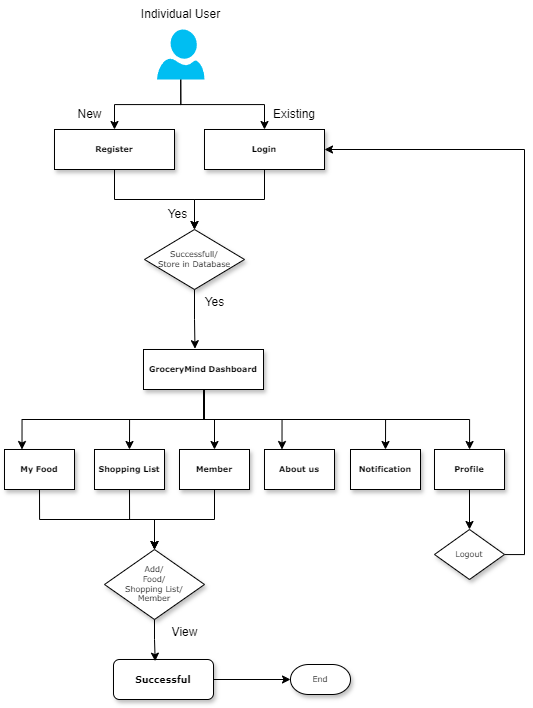

The diagram above was exported from draw.io. Its source (the exported page's mxGraphModel, read from the mxfile embedded in the PNG):
<mxGraphModel dx="1594" dy="932" grid="1" gridSize="10" guides="1" tooltips="1" connect="1" arrows="1" fold="1" page="1" pageScale="1" pageWidth="1100" pageHeight="850" background="none" math="0" shadow="0">
  <root>
    <mxCell id="0" />
    <mxCell id="1" parent="0" />
    <mxCell id="Gi0gDyfHtL4sRmFr6nxf-6" style="edgeStyle=orthogonalEdgeStyle;rounded=0;orthogonalLoop=1;jettySize=auto;html=1;exitX=0.5;exitY=1;exitDx=0;exitDy=0;exitPerimeter=0;" edge="1" parent="1" source="Gi0gDyfHtL4sRmFr6nxf-1" target="Gi0gDyfHtL4sRmFr6nxf-4">
      <mxGeometry relative="1" as="geometry" />
    </mxCell>
    <mxCell id="Gi0gDyfHtL4sRmFr6nxf-7" style="edgeStyle=orthogonalEdgeStyle;rounded=0;orthogonalLoop=1;jettySize=auto;html=1;exitX=0.5;exitY=1;exitDx=0;exitDy=0;exitPerimeter=0;" edge="1" parent="1" source="Gi0gDyfHtL4sRmFr6nxf-1" target="Gi0gDyfHtL4sRmFr6nxf-5">
      <mxGeometry relative="1" as="geometry" />
    </mxCell>
    <mxCell id="Gi0gDyfHtL4sRmFr6nxf-1" value="" style="verticalLabelPosition=bottom;html=1;verticalAlign=top;align=center;strokeColor=none;fillColor=#00BEF2;shape=mxgraph.azure.user;" vertex="1" parent="1">
      <mxGeometry x="812.5" y="100" width="47.5" height="50" as="geometry" />
    </mxCell>
    <mxCell id="Gi0gDyfHtL4sRmFr6nxf-2" value="Existing" style="text;html=1;align=center;verticalAlign=middle;whiteSpace=wrap;rounded=0;" vertex="1" parent="1">
      <mxGeometry x="920" y="170" width="60" height="30" as="geometry" />
    </mxCell>
    <mxCell id="Gi0gDyfHtL4sRmFr6nxf-3" value="Individual User" style="text;html=1;align=center;verticalAlign=middle;whiteSpace=wrap;rounded=0;" vertex="1" parent="1">
      <mxGeometry x="785" y="70" width="102.5" height="30" as="geometry" />
    </mxCell>
    <mxCell id="Gi0gDyfHtL4sRmFr6nxf-10" style="edgeStyle=orthogonalEdgeStyle;rounded=0;orthogonalLoop=1;jettySize=auto;html=1;exitX=0.5;exitY=1;exitDx=0;exitDy=0;entryX=0.5;entryY=0;entryDx=0;entryDy=0;" edge="1" parent="1" source="Gi0gDyfHtL4sRmFr6nxf-4" target="Gi0gDyfHtL4sRmFr6nxf-9">
      <mxGeometry relative="1" as="geometry" />
    </mxCell>
    <mxCell id="Gi0gDyfHtL4sRmFr6nxf-4" value="&lt;h4&gt;Register&lt;/h4&gt;" style="whiteSpace=wrap;html=1;rounded=0;shadow=1;labelBackgroundColor=none;strokeWidth=1;fontFamily=Verdana;fontSize=8;align=center;" vertex="1" parent="1">
      <mxGeometry x="710" y="200" width="120" height="40" as="geometry" />
    </mxCell>
    <mxCell id="Gi0gDyfHtL4sRmFr6nxf-11" style="edgeStyle=orthogonalEdgeStyle;rounded=0;orthogonalLoop=1;jettySize=auto;html=1;exitX=0.5;exitY=1;exitDx=0;exitDy=0;entryX=0.5;entryY=0;entryDx=0;entryDy=0;" edge="1" parent="1" source="Gi0gDyfHtL4sRmFr6nxf-5" target="Gi0gDyfHtL4sRmFr6nxf-9">
      <mxGeometry relative="1" as="geometry" />
    </mxCell>
    <mxCell id="Gi0gDyfHtL4sRmFr6nxf-5" value="&lt;h4&gt;Login&lt;/h4&gt;" style="whiteSpace=wrap;html=1;rounded=0;shadow=1;labelBackgroundColor=none;strokeWidth=1;fontFamily=Verdana;fontSize=8;align=center;" vertex="1" parent="1">
      <mxGeometry x="860" y="200" width="120" height="40" as="geometry" />
    </mxCell>
    <mxCell id="Gi0gDyfHtL4sRmFr6nxf-8" value="New" style="text;html=1;align=center;verticalAlign=middle;resizable=0;points=[];autosize=1;strokeColor=none;fillColor=none;" vertex="1" parent="1">
      <mxGeometry x="720" y="170" width="50" height="30" as="geometry" />
    </mxCell>
    <mxCell id="Gi0gDyfHtL4sRmFr6nxf-9" value="Successfull/&lt;br&gt;Store in Database" style="rhombus;whiteSpace=wrap;html=1;rounded=0;shadow=1;labelBackgroundColor=none;strokeWidth=1;fontFamily=Verdana;fontSize=8;align=center;" vertex="1" parent="1">
      <mxGeometry x="800" y="300" width="100" height="60" as="geometry" />
    </mxCell>
    <mxCell id="Gi0gDyfHtL4sRmFr6nxf-12" value="Yes" style="text;html=1;align=center;verticalAlign=middle;resizable=0;points=[];autosize=1;strokeColor=none;fillColor=none;" vertex="1" parent="1">
      <mxGeometry x="812.5" y="270" width="40" height="30" as="geometry" />
    </mxCell>
    <mxCell id="Gi0gDyfHtL4sRmFr6nxf-22" value="" style="edgeStyle=orthogonalEdgeStyle;rounded=0;orthogonalLoop=1;jettySize=auto;html=1;" edge="1" parent="1" source="Gi0gDyfHtL4sRmFr6nxf-13" target="Gi0gDyfHtL4sRmFr6nxf-18">
      <mxGeometry relative="1" as="geometry" />
    </mxCell>
    <mxCell id="Gi0gDyfHtL4sRmFr6nxf-23" style="edgeStyle=orthogonalEdgeStyle;rounded=0;orthogonalLoop=1;jettySize=auto;html=1;entryX=0.5;entryY=0;entryDx=0;entryDy=0;" edge="1" parent="1" source="Gi0gDyfHtL4sRmFr6nxf-13" target="Gi0gDyfHtL4sRmFr6nxf-17">
      <mxGeometry relative="1" as="geometry">
        <Array as="points">
          <mxPoint x="860" y="490" />
          <mxPoint x="785" y="490" />
        </Array>
      </mxGeometry>
    </mxCell>
    <mxCell id="Gi0gDyfHtL4sRmFr6nxf-24" style="edgeStyle=orthogonalEdgeStyle;rounded=0;orthogonalLoop=1;jettySize=auto;html=1;entryX=0.25;entryY=0;entryDx=0;entryDy=0;" edge="1" parent="1" source="Gi0gDyfHtL4sRmFr6nxf-13" target="Gi0gDyfHtL4sRmFr6nxf-16">
      <mxGeometry relative="1" as="geometry">
        <Array as="points">
          <mxPoint x="859" y="490" />
          <mxPoint x="678" y="490" />
        </Array>
      </mxGeometry>
    </mxCell>
    <mxCell id="Gi0gDyfHtL4sRmFr6nxf-25" style="edgeStyle=orthogonalEdgeStyle;rounded=0;orthogonalLoop=1;jettySize=auto;html=1;entryX=0.25;entryY=0;entryDx=0;entryDy=0;" edge="1" parent="1" source="Gi0gDyfHtL4sRmFr6nxf-13" target="Gi0gDyfHtL4sRmFr6nxf-19">
      <mxGeometry relative="1" as="geometry">
        <Array as="points">
          <mxPoint x="859" y="490" />
          <mxPoint x="938" y="490" />
        </Array>
      </mxGeometry>
    </mxCell>
    <mxCell id="Gi0gDyfHtL4sRmFr6nxf-26" style="edgeStyle=orthogonalEdgeStyle;rounded=0;orthogonalLoop=1;jettySize=auto;html=1;entryX=0.5;entryY=0;entryDx=0;entryDy=0;" edge="1" parent="1" source="Gi0gDyfHtL4sRmFr6nxf-13" target="Gi0gDyfHtL4sRmFr6nxf-20">
      <mxGeometry relative="1" as="geometry">
        <Array as="points">
          <mxPoint x="859" y="490" />
          <mxPoint x="1041" y="490" />
        </Array>
      </mxGeometry>
    </mxCell>
    <mxCell id="Gi0gDyfHtL4sRmFr6nxf-27" style="edgeStyle=orthogonalEdgeStyle;rounded=0;orthogonalLoop=1;jettySize=auto;html=1;" edge="1" parent="1" source="Gi0gDyfHtL4sRmFr6nxf-13" target="Gi0gDyfHtL4sRmFr6nxf-21">
      <mxGeometry relative="1" as="geometry">
        <Array as="points">
          <mxPoint x="859" y="490" />
          <mxPoint x="1125" y="490" />
        </Array>
      </mxGeometry>
    </mxCell>
    <mxCell id="Gi0gDyfHtL4sRmFr6nxf-13" value="&lt;h4&gt;GroceryMind Dashboard&lt;/h4&gt;" style="whiteSpace=wrap;html=1;rounded=0;shadow=1;labelBackgroundColor=none;strokeWidth=1;fontFamily=Verdana;fontSize=8;align=center;" vertex="1" parent="1">
      <mxGeometry x="799" y="420" width="120" height="40" as="geometry" />
    </mxCell>
    <mxCell id="Gi0gDyfHtL4sRmFr6nxf-14" style="edgeStyle=orthogonalEdgeStyle;rounded=0;orthogonalLoop=1;jettySize=auto;html=1;exitX=0.5;exitY=1;exitDx=0;exitDy=0;entryX=0.429;entryY=-0.02;entryDx=0;entryDy=0;entryPerimeter=0;" edge="1" parent="1" source="Gi0gDyfHtL4sRmFr6nxf-9" target="Gi0gDyfHtL4sRmFr6nxf-13">
      <mxGeometry relative="1" as="geometry" />
    </mxCell>
    <mxCell id="Gi0gDyfHtL4sRmFr6nxf-15" value="Yes" style="text;html=1;align=center;verticalAlign=middle;resizable=0;points=[];autosize=1;strokeColor=none;fillColor=none;" vertex="1" parent="1">
      <mxGeometry x="850" y="358" width="40" height="30" as="geometry" />
    </mxCell>
    <mxCell id="Gi0gDyfHtL4sRmFr6nxf-32" style="edgeStyle=orthogonalEdgeStyle;rounded=0;orthogonalLoop=1;jettySize=auto;html=1;exitX=0.5;exitY=1;exitDx=0;exitDy=0;entryX=0.5;entryY=0;entryDx=0;entryDy=0;" edge="1" parent="1" source="Gi0gDyfHtL4sRmFr6nxf-16" target="Gi0gDyfHtL4sRmFr6nxf-31">
      <mxGeometry relative="1" as="geometry">
        <Array as="points">
          <mxPoint x="695" y="590" />
          <mxPoint x="810" y="590" />
        </Array>
      </mxGeometry>
    </mxCell>
    <mxCell id="Gi0gDyfHtL4sRmFr6nxf-16" value="&lt;h4&gt;My Food&lt;/h4&gt;" style="whiteSpace=wrap;html=1;rounded=0;shadow=1;labelBackgroundColor=none;strokeWidth=1;fontFamily=Verdana;fontSize=8;align=center;" vertex="1" parent="1">
      <mxGeometry x="660" y="520" width="70" height="40" as="geometry" />
    </mxCell>
    <mxCell id="Gi0gDyfHtL4sRmFr6nxf-33" style="edgeStyle=orthogonalEdgeStyle;rounded=0;orthogonalLoop=1;jettySize=auto;html=1;exitX=0.5;exitY=1;exitDx=0;exitDy=0;entryX=0.5;entryY=0;entryDx=0;entryDy=0;" edge="1" parent="1" source="Gi0gDyfHtL4sRmFr6nxf-17" target="Gi0gDyfHtL4sRmFr6nxf-31">
      <mxGeometry relative="1" as="geometry" />
    </mxCell>
    <mxCell id="Gi0gDyfHtL4sRmFr6nxf-17" value="&lt;h4&gt;Shopping List&lt;/h4&gt;" style="whiteSpace=wrap;html=1;rounded=0;shadow=1;labelBackgroundColor=none;strokeWidth=1;fontFamily=Verdana;fontSize=8;align=center;" vertex="1" parent="1">
      <mxGeometry x="750" y="520" width="70" height="40" as="geometry" />
    </mxCell>
    <mxCell id="Gi0gDyfHtL4sRmFr6nxf-34" style="edgeStyle=orthogonalEdgeStyle;rounded=0;orthogonalLoop=1;jettySize=auto;html=1;exitX=0.5;exitY=1;exitDx=0;exitDy=0;" edge="1" parent="1" source="Gi0gDyfHtL4sRmFr6nxf-18" target="Gi0gDyfHtL4sRmFr6nxf-31">
      <mxGeometry relative="1" as="geometry" />
    </mxCell>
    <mxCell id="Gi0gDyfHtL4sRmFr6nxf-18" value="&lt;h4&gt;Member&lt;/h4&gt;" style="whiteSpace=wrap;html=1;rounded=0;shadow=1;labelBackgroundColor=none;strokeWidth=1;fontFamily=Verdana;fontSize=8;align=center;" vertex="1" parent="1">
      <mxGeometry x="835" y="520" width="70" height="40" as="geometry" />
    </mxCell>
    <mxCell id="Gi0gDyfHtL4sRmFr6nxf-19" value="&lt;h4&gt;About us&lt;/h4&gt;" style="whiteSpace=wrap;html=1;rounded=0;shadow=1;labelBackgroundColor=none;strokeWidth=1;fontFamily=Verdana;fontSize=8;align=center;" vertex="1" parent="1">
      <mxGeometry x="920" y="520" width="70" height="40" as="geometry" />
    </mxCell>
    <mxCell id="Gi0gDyfHtL4sRmFr6nxf-20" value="&lt;h4&gt;Notification&lt;/h4&gt;" style="whiteSpace=wrap;html=1;rounded=0;shadow=1;labelBackgroundColor=none;strokeWidth=1;fontFamily=Verdana;fontSize=8;align=center;" vertex="1" parent="1">
      <mxGeometry x="1006" y="520" width="70" height="40" as="geometry" />
    </mxCell>
    <mxCell id="Gi0gDyfHtL4sRmFr6nxf-29" style="edgeStyle=orthogonalEdgeStyle;rounded=0;orthogonalLoop=1;jettySize=auto;html=1;exitX=0.5;exitY=1;exitDx=0;exitDy=0;entryX=0.5;entryY=0;entryDx=0;entryDy=0;" edge="1" parent="1" source="Gi0gDyfHtL4sRmFr6nxf-21" target="Gi0gDyfHtL4sRmFr6nxf-28">
      <mxGeometry relative="1" as="geometry" />
    </mxCell>
    <mxCell id="Gi0gDyfHtL4sRmFr6nxf-21" value="&lt;h4&gt;Profile&lt;/h4&gt;" style="whiteSpace=wrap;html=1;rounded=0;shadow=1;labelBackgroundColor=none;strokeWidth=1;fontFamily=Verdana;fontSize=8;align=center;" vertex="1" parent="1">
      <mxGeometry x="1090" y="520" width="70" height="40" as="geometry" />
    </mxCell>
    <mxCell id="Gi0gDyfHtL4sRmFr6nxf-30" style="edgeStyle=orthogonalEdgeStyle;rounded=0;orthogonalLoop=1;jettySize=auto;html=1;entryX=1;entryY=0.5;entryDx=0;entryDy=0;" edge="1" parent="1" source="Gi0gDyfHtL4sRmFr6nxf-28" target="Gi0gDyfHtL4sRmFr6nxf-5">
      <mxGeometry relative="1" as="geometry">
        <Array as="points">
          <mxPoint x="1180" y="625" />
          <mxPoint x="1180" y="220" />
        </Array>
      </mxGeometry>
    </mxCell>
    <mxCell id="Gi0gDyfHtL4sRmFr6nxf-28" value="Logout" style="rhombus;whiteSpace=wrap;html=1;rounded=0;shadow=1;labelBackgroundColor=none;strokeWidth=1;fontFamily=Verdana;fontSize=8;align=center;" vertex="1" parent="1">
      <mxGeometry x="1090" y="600" width="70" height="50" as="geometry" />
    </mxCell>
    <mxCell id="Gi0gDyfHtL4sRmFr6nxf-31" value="Add/&lt;br&gt;Food/&lt;br&gt;Shopping List/&lt;br&gt;Member" style="rhombus;whiteSpace=wrap;html=1;rounded=0;shadow=1;labelBackgroundColor=none;strokeWidth=1;fontFamily=Verdana;fontSize=8;align=center;" vertex="1" parent="1">
      <mxGeometry x="760" y="620" width="100" height="70" as="geometry" />
    </mxCell>
    <mxCell id="Gi0gDyfHtL4sRmFr6nxf-35" value="&lt;h3&gt;Successful&lt;/h3&gt;" style="rounded=1;whiteSpace=wrap;html=1;shadow=1;labelBackgroundColor=none;strokeWidth=1;fontFamily=Verdana;fontSize=8;align=center;" vertex="1" parent="1">
      <mxGeometry x="769" y="730" width="100" height="40" as="geometry" />
    </mxCell>
    <mxCell id="Gi0gDyfHtL4sRmFr6nxf-36" style="edgeStyle=orthogonalEdgeStyle;rounded=0;orthogonalLoop=1;jettySize=auto;html=1;exitX=0.5;exitY=1;exitDx=0;exitDy=0;entryX=0.417;entryY=0.042;entryDx=0;entryDy=0;entryPerimeter=0;" edge="1" parent="1" source="Gi0gDyfHtL4sRmFr6nxf-31" target="Gi0gDyfHtL4sRmFr6nxf-35">
      <mxGeometry relative="1" as="geometry" />
    </mxCell>
    <mxCell id="Gi0gDyfHtL4sRmFr6nxf-37" value="View" style="text;html=1;align=center;verticalAlign=middle;resizable=0;points=[];autosize=1;strokeColor=none;fillColor=none;" vertex="1" parent="1">
      <mxGeometry x="815" y="688" width="50" height="30" as="geometry" />
    </mxCell>
    <mxCell id="Gi0gDyfHtL4sRmFr6nxf-38" value="End" style="strokeWidth=1;html=1;shape=mxgraph.flowchart.terminator;whiteSpace=wrap;rounded=0;shadow=1;labelBackgroundColor=none;fontFamily=Verdana;fontSize=8;align=center;" vertex="1" parent="1">
      <mxGeometry x="946" y="735" width="60" height="30" as="geometry" />
    </mxCell>
    <mxCell id="Gi0gDyfHtL4sRmFr6nxf-39" style="edgeStyle=orthogonalEdgeStyle;rounded=0;orthogonalLoop=1;jettySize=auto;html=1;exitX=1;exitY=0.5;exitDx=0;exitDy=0;entryX=0;entryY=0.5;entryDx=0;entryDy=0;entryPerimeter=0;" edge="1" parent="1" source="Gi0gDyfHtL4sRmFr6nxf-35" target="Gi0gDyfHtL4sRmFr6nxf-38">
      <mxGeometry relative="1" as="geometry" />
    </mxCell>
  </root>
</mxGraphModel>